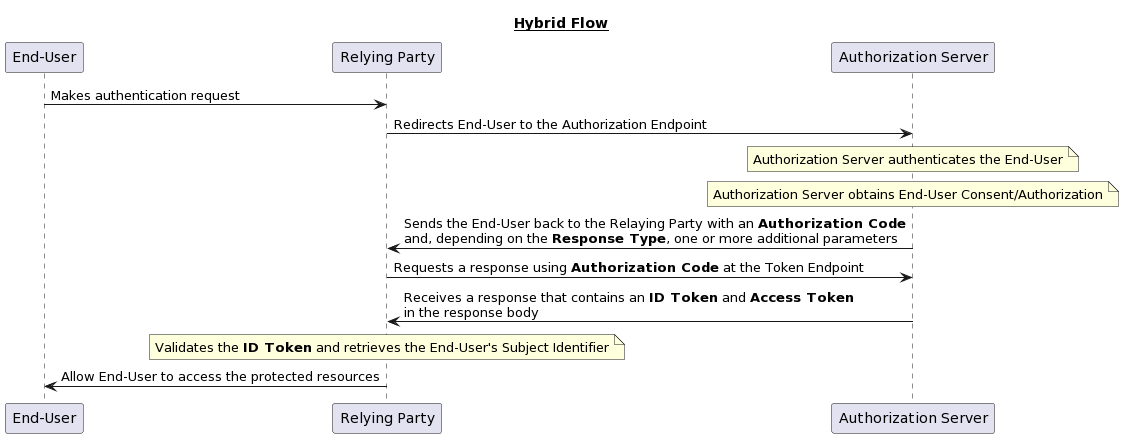

The diagram above was rendered by PlantUML. Its source (embedded in the PNG):
@startuml
title __Hybrid Flow__

"End-User" -> "Relying Party": Makes authentication request

"Relying Party" -> "Authorization Server": Redirects End-User to the Authorization Endpoint

note over "Authorization Server": Authorization Server authenticates the End-User
note over "Authorization Server": Authorization Server obtains End-User Consent/Authorization

"Authorization Server" -> "Relying Party": Sends the End-User back to the Relaying Party with an **Authorization Code**\nand, depending on the **Response Type**, one or more additional parameters

"Relying Party" -> "Authorization Server": Requests a response using **Authorization Code** at the Token Endpoint

"Authorization Server" -> "Relying Party": Receives a response that contains an **ID Token** and **Access Token**\nin the response body

note over "Relying Party": Validates the **ID Token** and retrieves the End-User's Subject Identifier

"Relying Party" -> "End-User": Allow End-User to access the protected resources
@enduml